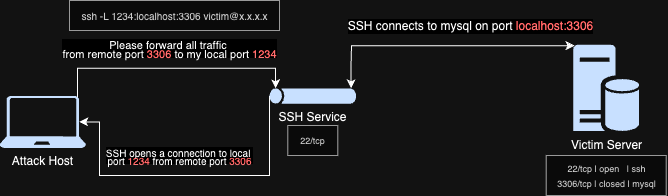

The diagram above was exported from draw.io. Its source (the exported page's mxGraphModel, read from the mxfile embedded in the PNG):
<mxGraphModel dx="866" dy="644" grid="1" gridSize="10" guides="1" tooltips="1" connect="1" arrows="1" fold="1" page="1" pageScale="1" pageWidth="827" pageHeight="1169" math="0" shadow="0">
  <root>
    <mxCell id="0" />
    <mxCell id="1" parent="0" />
    <mxCell id="i2sfGJVnOGFnJaa0Se1v-2" value="Attack Host" style="sketch=0;aspect=fixed;pointerEvents=1;shadow=0;dashed=0;html=1;strokeColor=none;labelPosition=center;verticalLabelPosition=bottom;verticalAlign=top;align=center;fillColor=#00188D;shape=mxgraph.azure.laptop" vertex="1" parent="1">
      <mxGeometry x="40" y="380.4666666666667" width="86.66666666666667" height="52" as="geometry" />
    </mxCell>
    <mxCell id="i2sfGJVnOGFnJaa0Se1v-10" style="edgeStyle=orthogonalEdgeStyle;rounded=0;orthogonalLoop=1;jettySize=auto;html=1;exitX=0.9;exitY=0.02;exitDx=0;exitDy=0;exitPerimeter=0;entryX=0.07;entryY=0.01;entryDx=0;entryDy=0;entryPerimeter=0;" edge="1" parent="1" source="i2sfGJVnOGFnJaa0Se1v-2" target="i2sfGJVnOGFnJaa0Se1v-5">
      <mxGeometry relative="1" as="geometry" />
    </mxCell>
    <mxCell id="i2sfGJVnOGFnJaa0Se1v-11" value="&lt;font style=&quot;line-height: 50%;&quot;&gt;Please forward all traffic&amp;nbsp;&lt;/font&gt;&lt;div style=&quot;line-height: 50%;&quot;&gt;&lt;font style=&quot;line-height: 50%;&quot;&gt;from remote port &lt;font color=&quot;#ff3333&quot;&gt;3306&lt;/font&gt; to my local port &lt;font color=&quot;#ff3333&quot;&gt;1234&lt;/font&gt;&lt;/font&gt;&lt;/div&gt;" style="edgeLabel;html=1;align=center;verticalAlign=middle;resizable=0;points=[];fontSize=11;" vertex="1" connectable="0" parent="i2sfGJVnOGFnJaa0Se1v-10">
      <mxGeometry x="-0.1147" y="1" relative="1" as="geometry">
        <mxPoint x="11" y="-19" as="offset" />
      </mxGeometry>
    </mxCell>
    <mxCell id="i2sfGJVnOGFnJaa0Se1v-12" value="&lt;font&gt;ssh -L 1234:localhost:3306 victim@x.x.x.x&lt;/font&gt;" style="text;html=1;align=center;verticalAlign=middle;resizable=0;points=[];autosize=1;strokeColor=#666666;fillColor=#f5f5f5;fontColor=#333333;fontSize=10;" vertex="1" parent="1">
      <mxGeometry x="110.00024390243902" y="285" width="210" height="30" as="geometry" />
    </mxCell>
    <mxCell id="i2sfGJVnOGFnJaa0Se1v-13" style="edgeStyle=orthogonalEdgeStyle;rounded=0;orthogonalLoop=1;jettySize=auto;html=1;exitX=0.94;exitY=0.01;exitDx=0;exitDy=0;exitPerimeter=0;entryX=0.02;entryY=0.01;entryDx=0;entryDy=0;entryPerimeter=0;startArrow=classic;startFill=1;" edge="1" parent="1" source="i2sfGJVnOGFnJaa0Se1v-5" target="i2sfGJVnOGFnJaa0Se1v-3">
      <mxGeometry relative="1" as="geometry">
        <Array as="points">
          <mxPoint x="392" y="350" />
          <mxPoint x="392" y="330" />
        </Array>
      </mxGeometry>
    </mxCell>
    <mxCell id="i2sfGJVnOGFnJaa0Se1v-14" value="&lt;font&gt;SSH connects to mysql on port &lt;font color=&quot;#ff3333&quot;&gt;localhost:3306&lt;/font&gt;&lt;/font&gt;" style="edgeLabel;html=1;align=center;verticalAlign=middle;resizable=0;points=[];fontSize=12;" vertex="1" connectable="0" parent="i2sfGJVnOGFnJaa0Se1v-13">
      <mxGeometry x="0.2127" y="1" relative="1" as="geometry">
        <mxPoint y="-19" as="offset" />
      </mxGeometry>
    </mxCell>
    <mxCell id="i2sfGJVnOGFnJaa0Se1v-17" value="&lt;font style=&quot;line-height: 50%;&quot;&gt;SSH opens a connection to local&amp;nbsp;&lt;/font&gt;&lt;div style=&quot;line-height: 50%;&quot;&gt;&lt;font style=&quot;line-height: 50%;&quot;&gt;port &lt;font color=&quot;#ff3333&quot;&gt;1234&lt;/font&gt; from remote port &lt;font color=&quot;#ff3333&quot;&gt;3306&lt;/font&gt;&lt;/font&gt;&lt;/div&gt;" style="edgeStyle=orthogonalEdgeStyle;rounded=0;orthogonalLoop=1;jettySize=auto;html=1;exitX=0;exitY=0.5;exitDx=0;exitDy=0;exitPerimeter=0;entryX=0.92;entryY=0.5;entryDx=0;entryDy=0;entryPerimeter=0;fontSize=10;" edge="1" parent="1" source="i2sfGJVnOGFnJaa0Se1v-5" target="i2sfGJVnOGFnJaa0Se1v-2">
      <mxGeometry x="0.0487" y="-20" relative="1" as="geometry">
        <Array as="points">
          <mxPoint x="310" y="460" />
          <mxPoint x="140" y="460" />
          <mxPoint x="140" y="406" />
        </Array>
        <mxPoint as="offset" />
      </mxGeometry>
    </mxCell>
    <mxCell id="i2sfGJVnOGFnJaa0Se1v-5" value="SSH Service" style="sketch=0;aspect=fixed;pointerEvents=1;shadow=0;dashed=0;html=1;strokeColor=none;labelPosition=center;verticalLabelPosition=bottom;verticalAlign=top;align=center;fillColor=#00188D;shape=mxgraph.mscae.general.tunnel" vertex="1" parent="1">
      <mxGeometry x="310.0012195121951" y="372.6666666666667" width="86.66666666666667" height="15.600000000000001" as="geometry" />
    </mxCell>
    <mxCell id="i2sfGJVnOGFnJaa0Se1v-6" value="&lt;font style=&quot;font-size: 9px;&quot;&gt;22/tcp&lt;/font&gt;" style="text;html=1;align=center;verticalAlign=middle;resizable=0;points=[];autosize=1;strokeColor=#666666;fillColor=#f5f5f5;fontColor=#333333;" vertex="1" parent="1">
      <mxGeometry x="328.3312195121951" y="409.99666666666667" width="50" height="30" as="geometry" />
    </mxCell>
    <mxCell id="i2sfGJVnOGFnJaa0Se1v-3" value="Victim Server" style="sketch=0;aspect=fixed;pointerEvents=1;shadow=0;dashed=0;html=1;strokeColor=none;labelPosition=center;verticalLabelPosition=bottom;verticalAlign=top;align=center;fillColor=#00188D;shape=mxgraph.mscae.enterprise.database_server" vertex="1" parent="1">
      <mxGeometry x="613.7360243902439" y="329.33333333333337" width="65.86666666666667" height="86.66666666666669" as="geometry" />
    </mxCell>
    <mxCell id="i2sfGJVnOGFnJaa0Se1v-4" value="&lt;font style=&quot;font-size: 9px;&quot;&gt;22/tcp | open&amp;nbsp; &amp;nbsp;| ssh&lt;/font&gt;&lt;div&gt;&lt;font style=&quot;font-size: 9px;&quot;&gt;3306/tcp | closed | mysql&lt;/font&gt;&lt;/div&gt;" style="text;html=1;align=center;verticalAlign=middle;resizable=0;points=[];autosize=1;strokeColor=#666666;fillColor=#f5f5f5;fontColor=#333333;" vertex="1" parent="1">
      <mxGeometry x="586.6690243902439" y="439.9966666666667" width="120" height="40" as="geometry" />
    </mxCell>
  </root>
</mxGraphModel>